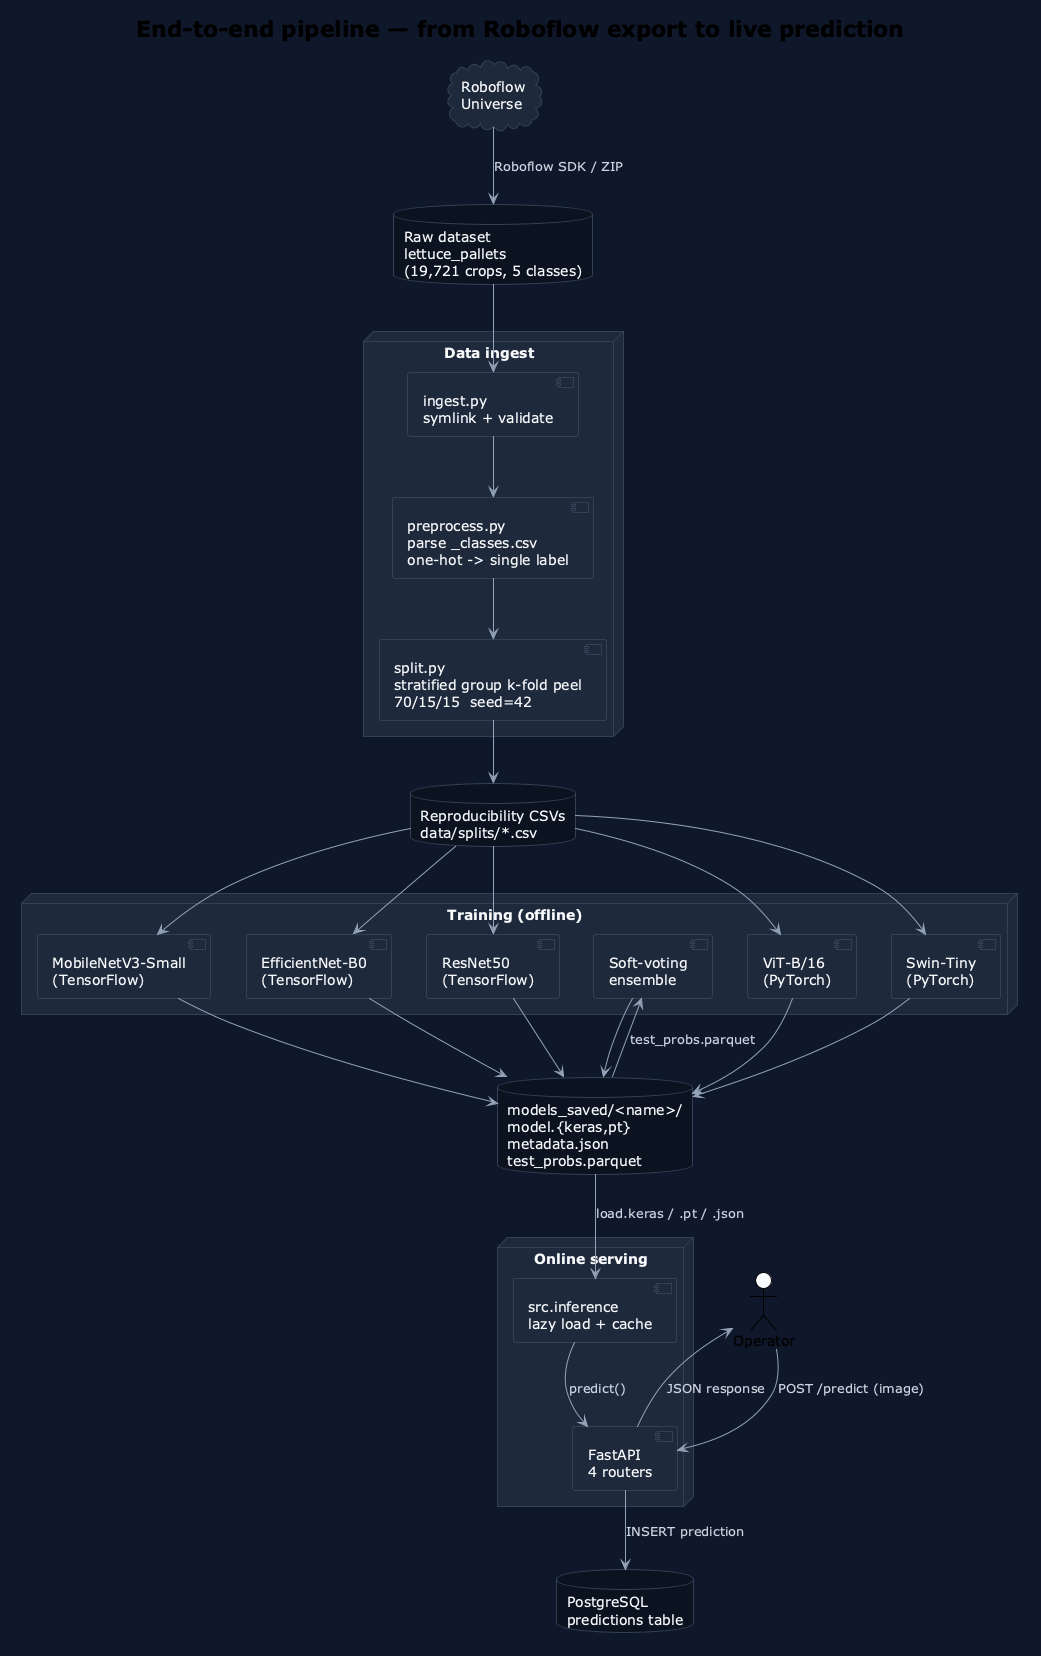

The diagram above was rendered by PlantUML. Its source (embedded in the PNG):
@startuml
!theme plain
skinparam backgroundColor #0F172A
skinparam shadowing false
skinparam ArrowColor #94A3B8
skinparam ArrowFontColor #CBD5E1
skinparam componentBackgroundColor #1E293B
skinparam componentBorderColor #334155
skinparam componentFontColor #F8FAFC
skinparam nodeBackgroundColor #0B1220
skinparam nodeBorderColor #334155
skinparam nodeFontColor #F8FAFC
skinparam databaseBackgroundColor #0B1220
skinparam databaseBorderColor #334155
skinparam databaseFontColor #F8FAFC
skinparam cloudBackgroundColor #1E293B
skinparam cloudBorderColor #334155
skinparam cloudFontColor #F8FAFC

title End-to-end pipeline — from Roboflow export to live prediction

cloud "Roboflow\nUniverse" as Cloud

database "Raw dataset\nlettuce_pallets\n(19,721 crops, 5 classes)" as Raw

node "Data ingest" as Ingest #1E293B {
  component "ingest.py\nsymlink + validate" as I1
  component "preprocess.py\nparse _classes.csv\none-hot -> single label" as I2
  component "split.py\nstratified group k-fold peel\n70/15/15  seed=42" as I3
}

database "Reproducibility CSVs\ndata/splits/*.csv" as Splits

node "Training (offline)" as Train #1E293B {
  component "MobileNetV3-Small\n(TensorFlow)" as M1
  component "EfficientNet-B0\n(TensorFlow)" as M2
  component "ResNet50\n(TensorFlow)" as M3
  component "ViT-B/16\n(PyTorch)" as M4
  component "Swin-Tiny\n(PyTorch)" as M5
  component "Soft-voting\nensemble" as M6
}

database "models_saved/<name>/\nmodel.{keras,pt}\nmetadata.json\ntest_probs.parquet" as Saved

node "Online serving" as Serve #1E293B {
  component "src.inference\nlazy load + cache" as Inf
  component "FastAPI\n4 routers" as API
}

database "PostgreSQL\npredictions table" as PG

actor "Operator" as Op

Cloud --> Raw : Roboflow SDK / ZIP

Raw --> I1
I1 --> I2
I2 --> I3
I3 --> Splits

Splits --> M1
Splits --> M2
Splits --> M3
Splits --> M4
Splits --> M5
M1 --> Saved
M2 --> Saved
M3 --> Saved
M4 --> Saved
M5 --> Saved
Saved --> M6 : test_probs.parquet
M6 --> Saved

Saved --> Inf : load.keras / .pt / .json
Inf --> API : predict()
API --> PG : INSERT prediction
API --> Op : JSON response
Op --> API : POST /predict (image)

@enduml